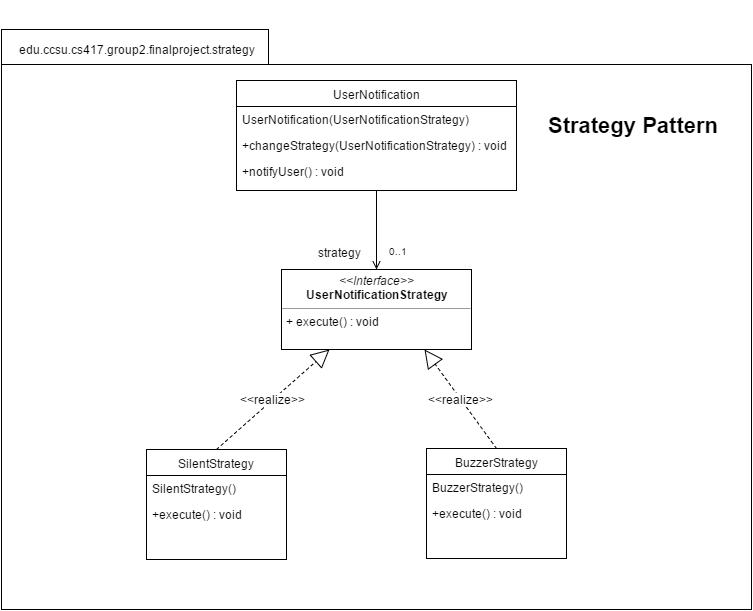

The diagram above was exported from draw.io. Its source (the exported page's mxGraphModel, read from the mxfile embedded in the PNG):
<mxGraphModel dx="1110" dy="1665" grid="1" gridSize="10" guides="1" tooltips="1" connect="1" arrows="1" fold="1" page="1" pageScale="1" pageWidth="850" pageHeight="1100" math="0" shadow="0">
  <root>
    <mxCell id="0" />
    <mxCell id="1" parent="0" />
    <object label="&lt;div style=&quot;text-align: right&quot;&gt;&lt;br&gt;&lt;/div&gt;" edu.ccsu.cs417.group2.finalproject.strategy="1" id="6bcb0a378bdcd907-9">
      <mxCell style="shape=folder;fontStyle=1;spacingTop=10;tabWidth=267;tabHeight=35;tabPosition=left;html=1;align=center;verticalAlign=bottom;fontSize=22;fillColor=#ffffff;strokeColor=#000000;labelBorderColor=none;labelBackgroundColor=none;labelPosition=center;verticalLabelPosition=top;" vertex="1" parent="1">
        <mxGeometry x="65" y="20" width="750" height="580" as="geometry" />
      </mxCell>
    </object>
    <mxCell id="6bcb0a378bdcd907-5" value="UserNotification" style="swimlane;html=1;fontStyle=0;childLayout=stackLayout;horizontal=1;startSize=26;fillColor=none;horizontalStack=0;resizeParent=1;resizeLast=0;collapsible=1;marginBottom=0;swimlaneFillColor=#ffffff;" vertex="1" parent="1">
      <mxGeometry x="300" y="71" width="280" height="110" as="geometry" />
    </mxCell>
    <mxCell id="6bcb0a378bdcd907-6" value="UserNotification(UserNotificationStrategy)" style="text;html=1;strokeColor=none;fillColor=none;align=left;verticalAlign=top;spacingLeft=4;spacingRight=4;whiteSpace=wrap;overflow=hidden;rotatable=0;points=[[0,0.5],[1,0.5]];portConstraint=eastwest;" vertex="1" parent="6bcb0a378bdcd907-5">
      <mxGeometry y="26" width="280" height="26" as="geometry" />
    </mxCell>
    <mxCell id="6bcb0a378bdcd907-7" value="+changeStrategy(UserNotificationStrategy) : void" style="text;html=1;strokeColor=none;fillColor=none;align=left;verticalAlign=top;spacingLeft=4;spacingRight=4;whiteSpace=wrap;overflow=hidden;rotatable=0;points=[[0,0.5],[1,0.5]];portConstraint=eastwest;" vertex="1" parent="6bcb0a378bdcd907-5">
      <mxGeometry y="52" width="280" height="26" as="geometry" />
    </mxCell>
    <mxCell id="6bcb0a378bdcd907-8" value="+notifyUser() : void" style="text;html=1;strokeColor=none;fillColor=none;align=left;verticalAlign=top;spacingLeft=4;spacingRight=4;whiteSpace=wrap;overflow=hidden;rotatable=0;points=[[0,0.5],[1,0.5]];portConstraint=eastwest;" vertex="1" parent="6bcb0a378bdcd907-5">
      <mxGeometry y="78" width="280" height="26" as="geometry" />
    </mxCell>
    <mxCell id="6bcb0a378bdcd907-12" value="&lt;p style=&quot;margin: 0px ; margin-top: 4px ; text-align: center&quot;&gt;&lt;i&gt;&amp;lt;&amp;lt;Interface&amp;gt;&amp;gt;&lt;/i&gt;&lt;br&gt;&lt;b&gt;UserNotificationStrategy&lt;/b&gt;&lt;/p&gt;&lt;hr size=&quot;1&quot;&gt;&lt;p style=&quot;margin: 0px ; margin-left: 4px&quot;&gt;&lt;span&gt;+ execute() : void&lt;/span&gt;&lt;/p&gt;" style="verticalAlign=top;align=left;overflow=fill;fontSize=12;fontFamily=Helvetica;html=1;" vertex="1" parent="1">
      <mxGeometry x="345" y="260" width="190" height="80" as="geometry" />
    </mxCell>
    <mxCell id="6bcb0a378bdcd907-15" value="strategy" style="endArrow=open;endFill=0;html=1;edgeStyle=orthogonalEdgeStyle;align=left;verticalAlign=top;fontSize=12;entryX=0.5;entryY=0;exitX=0.5;exitY=1;" edge="1" parent="1" source="6bcb0a378bdcd907-5" target="6bcb0a378bdcd907-12">
      <mxGeometry x="0.2405" y="-60" relative="1" as="geometry">
        <mxPoint x="440" y="200" as="sourcePoint" />
        <mxPoint x="600" y="170" as="targetPoint" />
        <Array as="points" />
        <mxPoint as="offset" />
      </mxGeometry>
    </mxCell>
    <mxCell id="6bcb0a378bdcd907-16" value="0..1" style="resizable=0;html=1;align=left;verticalAlign=bottom;labelBackgroundColor=#ffffff;fontSize=10;" vertex="1" connectable="0" parent="6bcb0a378bdcd907-15">
      <mxGeometry x="-1" relative="1" as="geometry">
        <mxPoint x="10" y="69" as="offset" />
      </mxGeometry>
    </mxCell>
    <mxCell id="6bcb0a378bdcd907-18" value="SilentStrategy" style="swimlane;html=1;fontStyle=0;childLayout=stackLayout;horizontal=1;startSize=26;fillColor=none;horizontalStack=0;resizeParent=1;resizeLast=0;collapsible=1;marginBottom=0;swimlaneFillColor=#ffffff;fontSize=12;align=center;" vertex="1" parent="1">
      <mxGeometry x="210" y="440" width="140" height="110" as="geometry" />
    </mxCell>
    <mxCell id="6bcb0a378bdcd907-19" value="SilentStrategy()" style="text;html=1;strokeColor=none;fillColor=none;align=left;verticalAlign=top;spacingLeft=4;spacingRight=4;whiteSpace=wrap;overflow=hidden;rotatable=0;points=[[0,0.5],[1,0.5]];portConstraint=eastwest;" vertex="1" parent="6bcb0a378bdcd907-18">
      <mxGeometry y="26" width="140" height="26" as="geometry" />
    </mxCell>
    <mxCell id="6bcb0a378bdcd907-20" value="+execute() : void" style="text;html=1;strokeColor=none;fillColor=none;align=left;verticalAlign=top;spacingLeft=4;spacingRight=4;whiteSpace=wrap;overflow=hidden;rotatable=0;points=[[0,0.5],[1,0.5]];portConstraint=eastwest;" vertex="1" parent="6bcb0a378bdcd907-18">
      <mxGeometry y="52" width="140" height="26" as="geometry" />
    </mxCell>
    <mxCell id="6bcb0a378bdcd907-22" value="BuzzerStrategy" style="swimlane;html=1;fontStyle=0;childLayout=stackLayout;horizontal=1;startSize=26;fillColor=none;horizontalStack=0;resizeParent=1;resizeLast=0;collapsible=1;marginBottom=0;swimlaneFillColor=#ffffff;fontSize=12;align=center;" vertex="1" parent="1">
      <mxGeometry x="490" y="439" width="140" height="110" as="geometry" />
    </mxCell>
    <mxCell id="6bcb0a378bdcd907-23" value="BuzzerStrategy()" style="text;html=1;strokeColor=none;fillColor=none;align=left;verticalAlign=top;spacingLeft=4;spacingRight=4;whiteSpace=wrap;overflow=hidden;rotatable=0;points=[[0,0.5],[1,0.5]];portConstraint=eastwest;" vertex="1" parent="6bcb0a378bdcd907-22">
      <mxGeometry y="26" width="140" height="26" as="geometry" />
    </mxCell>
    <mxCell id="6bcb0a378bdcd907-24" value="+execute() : void" style="text;html=1;strokeColor=none;fillColor=none;align=left;verticalAlign=top;spacingLeft=4;spacingRight=4;whiteSpace=wrap;overflow=hidden;rotatable=0;points=[[0,0.5],[1,0.5]];portConstraint=eastwest;" vertex="1" parent="6bcb0a378bdcd907-22">
      <mxGeometry y="52" width="140" height="26" as="geometry" />
    </mxCell>
    <mxCell id="6bcb0a378bdcd907-25" value="&amp;lt;&amp;lt;realize&amp;gt;&amp;gt;" style="endArrow=block;endSize=16;endFill=0;html=1;fontSize=12;exitX=0.5;exitY=0;entryX=0.25;entryY=1;dashed=1;" edge="1" parent="1" source="6bcb0a378bdcd907-18" target="6bcb0a378bdcd907-12">
      <mxGeometry width="160" relative="1" as="geometry">
        <mxPoint x="240" y="390" as="sourcePoint" />
        <mxPoint x="400" y="390" as="targetPoint" />
      </mxGeometry>
    </mxCell>
    <mxCell id="6bcb0a378bdcd907-26" value="&amp;lt;&amp;lt;realize&amp;gt;&amp;gt;" style="endArrow=block;endSize=16;endFill=0;html=1;fontSize=12;exitX=0.5;exitY=0;entryX=0.75;entryY=1;dashed=1;" edge="1" parent="1" source="6bcb0a378bdcd907-22" target="6bcb0a378bdcd907-12">
      <mxGeometry width="160" relative="1" as="geometry">
        <mxPoint x="540" y="400" as="sourcePoint" />
        <mxPoint x="700" y="400" as="targetPoint" />
      </mxGeometry>
    </mxCell>
    <mxCell id="6bcb0a378bdcd907-27" value="edu.ccsu.cs417.group2.finalproject.strategy" style="text;html=1;strokeColor=none;fillColor=none;align=center;verticalAlign=middle;whiteSpace=wrap;fontSize=12;" vertex="1" parent="1">
      <mxGeometry x="80" y="30" width="240" height="20" as="geometry" />
    </mxCell>
    <mxCell id="6bcb0a378bdcd907-29" value="&lt;span style=&quot;color: rgb(0 , 0 , 0) ; font-family: &amp;#34;helvetica&amp;#34; ; font-size: 22px ; font-style: normal ; font-weight: bold ; letter-spacing: normal ; text-align: right ; text-indent: 0px ; text-transform: none ; white-space: nowrap ; word-spacing: 0px ; display: inline ; float: none ; background-color: rgb(255 , 255 , 255)&quot;&gt;Strategy Pattern&lt;/span&gt;" style="text;html=1;fontSize=12;" vertex="1" parent="1">
      <mxGeometry x="610" y="97" width="180" height="30" as="geometry" />
    </mxCell>
  </root>
</mxGraphModel>